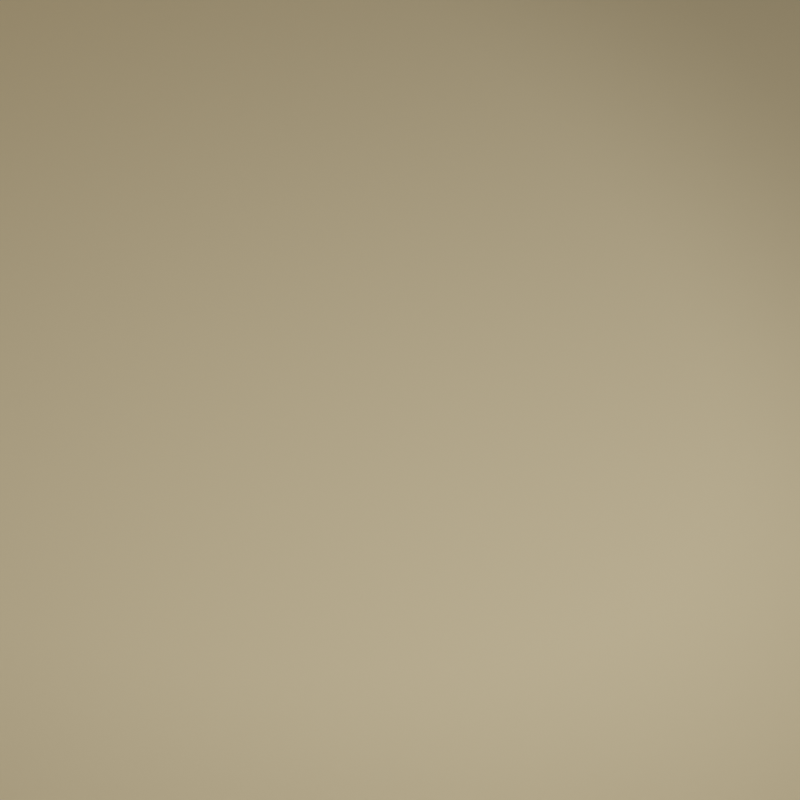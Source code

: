 # Source: Scene.blend  (saved by Blender 4.2.67; exported with 4.5.12 LTS)
import bpy
from mathutils import Matrix  # noqa: F401  (used for matrix-valued properties, if any)

bpy.ops.wm.read_factory_settings(use_empty=True)
scene = bpy.context.scene
scene.name = 'Scene'

# ---- collections
col_collection = bpy.data.collections.new('Collection'); scene.collection.children.link(col_collection)

# ---- materials (node trees are filled in below, after node groups)
mat_material = bpy.data.materials.new('Material')
mat_material_001 = bpy.data.materials.new('Material.001')
mat_high_gloss_plastic___color_1 = bpy.data.materials.new('High Gloss Plastic - Color 1')

# ---- node groups
ng_coat_ii_001 = bpy.data.node_groups.new('Coat II.001', 'ShaderNodeTree')
_s = ng_coat_ii_001.interface.new_socket(name='Shader', in_out='OUTPUT', socket_type='NodeSocketShader')
_s = ng_coat_ii_001.interface.new_socket(name='Control', in_out='OUTPUT', socket_type='NodeSocketShader')
_s = ng_coat_ii_001.interface.new_socket(name='Shader', in_out='INPUT', socket_type='NodeSocketShader')
_s = ng_coat_ii_001.interface.new_socket(name='Gloss Color', in_out='INPUT', socket_type='NodeSocketColor')
_s.default_value = (0.8, 0.8, 0.8, 1.0)
_s = ng_coat_ii_001.interface.new_socket(name='IOR', in_out='INPUT', socket_type='NodeSocketFloat')
_s.default_value = 1.45
_s.min_value = 0.0
_s.max_value = 1e+04
_s = ng_coat_ii_001.interface.new_socket(name='Fresnel/Facing', in_out='INPUT', socket_type='NodeSocketFloat')
_s.default_value = 0.1
_s.min_value = 0.0
_s.max_value = 1.0
_s = ng_coat_ii_001.interface.new_socket(name='Facing Strength', in_out='INPUT', socket_type='NodeSocketFloat')
_s.default_value = 0.5
_s.min_value = 0.0
_s.max_value = 1.0
_s = ng_coat_ii_001.interface.new_socket(name='Center Gloss', in_out='INPUT', socket_type='NodeSocketFloat')
_s.subtype = 'FACTOR'
_s.min_value = 0.0
_s.max_value = 1.0
_s = ng_coat_ii_001.interface.new_socket(name='Edge Gloss', in_out='INPUT', socket_type='NodeSocketFloat')
_s.subtype = 'FACTOR'
_s.default_value = 0.5
_s.min_value = 0.0
_s.max_value = 1.0
_s = ng_coat_ii_001.interface.new_socket(name='Center Roughness', in_out='INPUT', socket_type='NodeSocketFloat')
_s.subtype = 'FACTOR'
_s.default_value = 0.1
_s.min_value = 0.0
_s.max_value = 1.0
_s = ng_coat_ii_001.interface.new_socket(name='Edge Roughness', in_out='INPUT', socket_type='NodeSocketFloat')
_s.subtype = 'FACTOR'
_s.default_value = 0.005
_s.min_value = 0.0
_s.max_value = 1.0
_s = ng_coat_ii_001.interface.new_socket(name='Normal', in_out='INPUT', socket_type='NodeSocketVector')
_s.min_value = -1.0
_s.max_value = 1.0
_s.hide_value = True
_N = ng_coat_ii_001.nodes; _L = ng_coat_ii_001.links
n0 = _N.new('NodeFrame'); n0.name = 'Frame'; n0.location = (431, 179)
n0.label = 'bwide.wordpress.com'
n0.width = 200
n1 = _N.new('ShaderNodeFresnel'); n1.name = 'Fresnel'; n1.location = (-1350, 0)
n1.width = 150
n2 = _N.new('ShaderNodeLayerWeight'); n2.name = 'Layer Weight.001'; n2.location = (-1350, -91)
n2.width = 150
n3 = _N.new('ShaderNodeMixShader'); n3.name = 'Mix Shader'; n3.location = (-250, 0)
n3.width = 150
n4 = _N.new('ShaderNodeMix'); n4.name = 'Mix.004'; n4.location = (-1100, 0)
n4.width = 100
n4.data_type = 'RGBA'
n5 = _N.new('ShaderNodeMix'); n5.name = 'Mix.001'; n5.location = (-700, 0)
n5.width = 100
n5.data_type = 'RGBA'
n6 = _N.new('NodeGroupInput'); n6.name = 'Group Input'; n6.location = (-1590, 0)
n7 = _N.new('ShaderNodeEmission'); n7.name = 'Emission'; n7.location = (-250, -134)
n8 = _N.new('ShaderNodeMix'); n8.name = 'Mix.003'; n8.location = (-900, 0)
n8.width = 100
n8.data_type = 'RGBA'
n9 = _N.new('ShaderNodeMix'); n9.name = 'Mix.002'; n9.location = (-500, 0)
n9.width = 100
n9.data_type = 'RGBA'
n10 = _N.new('ShaderNodeBsdfAnisotropic'); n10.name = 'Glossy BSDF'; n10.location = (-500, -186)
n10.distribution = 'GGX'
n11 = _N.new('NodeGroupOutput'); n11.name = 'Group Output'; n11.location = (-431, -179)
n12 = _N.new('ShaderNodeMath'); n12.name = 'Math'; n12.location = (-700, -186)
n12.operation = 'POWER'
n11.parent = n0
_L.new(n5.outputs[2], n9.inputs[0])
_L.new(n4.outputs[2], n8.inputs[0])
_L.new(n9.outputs[2], n3.inputs[0])
_L.new(n10.outputs[0], n3.inputs[2])
_L.new(n1.outputs[0], n5.inputs[6])
_L.new(n1.outputs[0], n4.inputs[6])
_L.new(n2.outputs[1], n5.inputs[7])
_L.new(n2.outputs[1], n4.inputs[7])
_L.new(n6.outputs[2], n1.inputs[0])
_L.new(n6.outputs[3], n5.inputs[0])
_L.new(n6.outputs[4], n2.inputs[0])
_L.new(n6.outputs[5], n9.inputs[6])
_L.new(n6.outputs[6], n9.inputs[7])
_L.new(n6.outputs[7], n8.inputs[6])
_L.new(n6.outputs[8], n8.inputs[7])
_L.new(n6.outputs[0], n3.inputs[1])
_L.new(n6.outputs[3], n4.inputs[0])
_L.new(n3.outputs[0], n11.inputs[0])
_L.new(n6.outputs[1], n10.inputs[0])
_L.new(n6.outputs[9], n10.inputs[4])
_L.new(n7.outputs[0], n11.inputs[1])
_L.new(n9.outputs[2], n7.inputs[0])
_L.new(n8.outputs[2], n12.inputs[0])
_L.new(n12.outputs[0], n10.inputs[1])
n11.is_active_output = True
ng_plastic_iii_001 = bpy.data.node_groups.new('Plastic III.001', 'ShaderNodeTree')
_s = ng_plastic_iii_001.interface.new_socket(name='Shader', in_out='OUTPUT', socket_type='NodeSocketShader')
_s = ng_plastic_iii_001.interface.new_socket(name='Color', in_out='INPUT', socket_type='NodeSocketColor')
_s.default_value = (0.8, 0.0, 0.0, 1.0)
_s = ng_plastic_iii_001.interface.new_socket(name='Translucency', in_out='INPUT', socket_type='NodeSocketFloat')
_s.min_value = 0.0
_s.max_value = 1.0
_s = ng_plastic_iii_001.interface.new_socket(name='Translucency Mix/Add', in_out='INPUT', socket_type='NodeSocketFloat')
_s.min_value = 0.0
_s.max_value = 1.0
_s = ng_plastic_iii_001.interface.new_socket(name='SSS', in_out='INPUT', socket_type='NodeSocketFloat')
_s.min_value = 0.0
_s.max_value = 1.0
_s = ng_plastic_iii_001.interface.new_socket(name='SSS Scale', in_out='INPUT', socket_type='NodeSocketFloat')
_s.default_value = 1.0
_s.min_value = 0.0
_s.max_value = 1e+06
_s = ng_plastic_iii_001.interface.new_socket(name='Gloss Color', in_out='INPUT', socket_type='NodeSocketColor')
_s.default_value = (0.8, 0.8, 0.8, 1.0)
_s = ng_plastic_iii_001.interface.new_socket(name='Gloss IOR', in_out='INPUT', socket_type='NodeSocketFloat')
_s.default_value = 1.45
_s.min_value = 0.0
_s.max_value = 1e+04
_s = ng_plastic_iii_001.interface.new_socket(name='Fresnel/Facing', in_out='INPUT', socket_type='NodeSocketFloat')
_s.default_value = 0.1
_s.min_value = 0.0
_s.max_value = 1.0
_s = ng_plastic_iii_001.interface.new_socket(name='Facing Strength', in_out='INPUT', socket_type='NodeSocketFloat')
_s.default_value = 0.5
_s.min_value = 0.0
_s.max_value = 1.0
_s = ng_plastic_iii_001.interface.new_socket(name='Center Gloss', in_out='INPUT', socket_type='NodeSocketFloat')
_s.subtype = 'FACTOR'
_s.min_value = 0.0
_s.max_value = 1.0
_s = ng_plastic_iii_001.interface.new_socket(name='Edge Gloss', in_out='INPUT', socket_type='NodeSocketFloat')
_s.subtype = 'FACTOR'
_s.default_value = 1.0
_s.min_value = 0.0
_s.max_value = 1.0
_s = ng_plastic_iii_001.interface.new_socket(name='Center Roughness', in_out='INPUT', socket_type='NodeSocketFloat')
_s.subtype = 'FACTOR'
_s.default_value = 0.006
_s.min_value = 0.0
_s.max_value = 1.0
_s = ng_plastic_iii_001.interface.new_socket(name='Edge Roughness', in_out='INPUT', socket_type='NodeSocketFloat')
_s.subtype = 'FACTOR'
_s.default_value = 0.002
_s.min_value = 0.0
_s.max_value = 1.0
_s = ng_plastic_iii_001.interface.new_socket(name='Normal', in_out='INPUT', socket_type='NodeSocketVector')
_s.min_value = -1.0
_s.max_value = 1.0
_s.hide_value = True
_N = ng_plastic_iii_001.nodes; _L = ng_plastic_iii_001.links
n0 = _N.new('NodeFrame'); n0.name = 'Frame'; n0.location = (470, -11)
n0.label = 'bwide.wordpress.com'
n0.width = 200
n1 = _N.new('ShaderNodeLayerWeight'); n1.name = 'Layer Weight'; n1.location = (-31, 108)
n1.width = 150
n1.inputs[0].default_value = 0.2
n2 = _N.new('ShaderNodeMix'); n2.name = 'Mix'; n2.location = (169, 170)
n2.width = 100
n2.data_type = 'RGBA'
n2.inputs[0].default_value = 0.3
n3 = _N.new('ShaderNodeSubsurfaceScattering'); n3.name = 'Subsurface Scattering'; n3.location = (-713, -50)
n3.inputs[2].default_value = (1.0, 1.0, 1.0)
n4 = _N.new('ShaderNodeMixShader'); n4.name = 'Mix Shader.002'; n4.location = (-463, 0)
n4.width = 150
n5 = _N.new('ShaderNodeAddShader'); n5.name = 'Add Shader'; n5.location = (-900, -57)
n5.width = 150
n5.hide = True
n6 = _N.new('ShaderNodeMixShader'); n6.name = 'Mix Shader.004'; n6.location = (-900, -7)
n6.width = 150
n6.hide = True
n7 = _N.new('ShaderNodeMixShader'); n7.name = 'Mix Shader.003'; n7.location = (-713, -7)
n7.width = 150
n7.hide = True
n8 = _N.new('ShaderNodeGroup'); n8.name = 'Group.002'; n8.location = (-213, 0)
n8.width = 113
n8.node_tree = ng_coat_ii_001
n9 = _N.new('ShaderNodeBsdfDiffuse'); n9.name = 'Diffuse BSDF'; n9.location = (-1150, 0)
n10 = _N.new('ShaderNodeBsdfTranslucent'); n10.name = 'Translucent BSDF'; n10.location = (-1150, -140)
n10.width = 150
n10.hide = True
n11 = _N.new('NodeGroupInput'); n11.name = 'Group Input'; n11.location = (-1390, 0)
n12 = _N.new('NodeGroupOutput'); n12.name = 'Group Output'; n12.location = (-470, 11)
n12.parent = n0
_L.new(n1.outputs[1], n2.inputs[7])
_L.new(n1.outputs[0], n2.inputs[6])
_L.new(n11.outputs[3], n4.inputs[0])
_L.new(n11.outputs[0], n3.inputs[0])
_L.new(n11.outputs[4], n3.inputs[1])
_L.new(n11.outputs[0], n9.inputs[0])
_L.new(n3.outputs[0], n4.inputs[2])
_L.new(n10.outputs[0], n5.inputs[1])
_L.new(n9.outputs[0], n5.inputs[0])
_L.new(n5.outputs[0], n7.inputs[2])
_L.new(n11.outputs[0], n10.inputs[0])
_L.new(n10.outputs[0], n6.inputs[2])
_L.new(n9.outputs[0], n6.inputs[1])
_L.new(n6.outputs[0], n7.inputs[1])
_L.new(n7.outputs[0], n4.inputs[1])
_L.new(n11.outputs[2], n7.inputs[0])
_L.new(n11.outputs[1], n6.inputs[0])
_L.new(n4.outputs[0], n8.inputs[0])
_L.new(n11.outputs[5], n8.inputs[1])
_L.new(n11.outputs[6], n8.inputs[2])
_L.new(n11.outputs[7], n8.inputs[3])
_L.new(n11.outputs[8], n8.inputs[4])
_L.new(n11.outputs[9], n8.inputs[5])
_L.new(n11.outputs[10], n8.inputs[6])
_L.new(n11.outputs[11], n8.inputs[7])
_L.new(n11.outputs[12], n8.inputs[8])
_L.new(n8.outputs[0], n12.inputs[0])
_L.new(n11.outputs[13], n9.inputs[2])
_L.new(n11.outputs[13], n10.inputs[1])
_L.new(n11.outputs[13], n3.inputs[6])
_L.new(n11.outputs[13], n8.inputs[9])
n12.is_active_output = True

# ---- material node trees
mat_material.use_nodes = True; mat_material.node_tree.nodes.clear()
_N = mat_material.node_tree.nodes; _L = mat_material.node_tree.links
n0 = _N.new('ShaderNodeOutputMaterial'); n0.name = 'Material Output'; n0.location = (300, 300)
n1 = _N.new('ShaderNodeBsdfDiffuse'); n1.name = 'Diffuse BSDF'; n1.location = (10, 300)
n1.inputs[0].default_value = (0.8, 0.6524, 0.3953, 1.0)
n1.inputs[1].default_value = 0.7491
_L.new(n1.outputs[0], n0.inputs[0])
n0.is_active_output = True
mat_material_001.use_nodes = True; mat_material_001.node_tree.nodes.clear()
_N = mat_material_001.node_tree.nodes; _L = mat_material_001.node_tree.links
n0 = _N.new('ShaderNodeBsdfPrincipled'); n0.name = 'Principled BSDF'; n0.location = (10, 300)
n0.inputs[3].default_value = 1.45
n1 = _N.new('ShaderNodeOutputMaterial'); n1.name = 'Material Output'; n1.location = (300, 300)
_L.new(n0.outputs[0], n1.inputs[0])
n1.is_active_output = True
mat_high_gloss_plastic___color_1.use_nodes = True; mat_high_gloss_plastic___color_1.node_tree.nodes.clear()
_N = mat_high_gloss_plastic___color_1.node_tree.nodes; _L = mat_high_gloss_plastic___color_1.node_tree.links
n0 = _N.new('ShaderNodeGroup'); n0.name = 'Group.016'; n0.location = (-233, 196)
n0.width = 226
n0.node_tree = ng_plastic_iii_001
n0.inputs[0].default_value = (0.0, 0.447, 0.741, 1.0)
n0.inputs[1].default_value = 0.0
n0.inputs[2].default_value = 0.0
n0.inputs[3].default_value = 0.0
n0.inputs[4].default_value = 1.0
n0.inputs[5].default_value = (0.8, 0.8, 0.8, 1.0)
n0.inputs[6].default_value = 1.45
n0.inputs[7].default_value = 0.1
n0.inputs[8].default_value = 0.5
n0.inputs[9].default_value = 0.0
n0.inputs[10].default_value = 1.0
n0.inputs[11].default_value = 0.006
n0.inputs[12].default_value = 0.002
n0.inputs[13].default_value = (0.0, 0.0, 0.0)
n1 = _N.new('ShaderNodeOutputMaterial'); n1.name = 'Material Output'; n1.location = (93, 196)
_L.new(n0.outputs[0], n1.inputs[0])
n1.is_active_output = True

# ---- world
world_world = bpy.data.worlds.new('World'); scene.world = world_world
world_world.use_nodes = True; world_world.node_tree.nodes.clear()
_N = world_world.node_tree.nodes; _L = world_world.node_tree.links
n0 = _N.new('ShaderNodeOutputWorld'); n0.name = 'World Output'; n0.location = (300, 300)
n1 = _N.new('ShaderNodeBackground'); n1.name = 'Background'; n1.location = (10, 300)
n1.inputs[0].default_value = (0.05088, 0.05088, 0.05088, 1.0)
n1.inputs[1].default_value = 0.0
_L.new(n1.outputs[0], n0.inputs[0])
n0.is_active_output = True
world_world.color = (0.05088, 0.05088, 0.05088)
world_world.use_sun_shadow = False
world_world.sun_shadow_jitter_overblur = 0.0

# ---- cameras
cam_camera = bpy.data.cameras.new('Camera')
cam_camera.clip_end = 100.0
cam_camera.lens = 135.0
cam_camera.ortho_scale = 7.314

# ---- lights
light_light = bpy.data.lights.new('Light', 'SPOT')
light_light.transmission_factor = 0.0
light_light.energy = 1500.0
light_light.shadow_soft_size = 1.7
light_light.shadow_maximum_resolution = 0.006
light_light.use_absolute_resolution = True
light_light.spot_blend = 0.0
light_light.spot_size = 0.7551
light_light.use_soft_falloff = False
light_point_001 = bpy.data.lights.new('Point.001', 'POINT')
light_point_001.transmission_factor = 0.0
light_point_001.use_soft_falloff = False
light_point_001.energy = 5000.0
light_point_001.shadow_maximum_resolution = 0.006
light_point_001.use_absolute_resolution = True

# ---- meshes
me_plane_001 = bpy.data.meshes.new('Plane.001')
me_plane_001.from_pydata([(-1.0, -1.0, 0.0), (1.0, -1.0, 0.0), (-1.0, 1.0, 0.0), (1.0, 1.0, 0.0), (-1.0, -1.0, 8.379), (-1.0, 1.0, 8.379)], [], [(0, 1, 3, 2), (0, 2, 5, 4)])
me_plane_001.polygons.foreach_set('use_smooth', [True] * 2)
_uv = me_plane_001.uv_layers.new(name='UVMap')
_uv.uv.foreach_set('vector', [0.0, 0.0, 1.0, 0.0, 1.0, 1.0, 0.0, 1.0, 0.0, 0.0, 0.0, 1.0, 0.0, 1.0, 0.0, 0.0])
me_plane_001.materials.append(mat_material)
me_plane_001.update()
me_material_preview_mesh = bpy.data.meshes.new('Material_Preview_Mesh')
me_material_preview_mesh.from_pydata([], [], [])
me_material_preview_mesh.materials.append(mat_material_001)
me_material_preview_mesh.update()
me_cube_024 = bpy.data.meshes.new('Cube.024')
me_cube_024.from_pydata([(-1.0, -1.0, -1.0), (-1.0, -1.0, 1.0), (-1.0, 1.0, -1.0), (-1.0, 1.0, 1.0), (1.0, -1.0, -1.0), (1.0, -1.0, 1.0), (1.0, 1.0, -1.0), (1.0, 1.0, 1.0)], [], [(0, 1, 3, 2), (2, 3, 7, 6), (6, 7, 5, 4), (4, 5, 1, 0), (2, 6, 4, 0), (7, 3, 1, 5)])
_uv = me_cube_024.uv_layers.new(name='UVMap')
_uv.uv.foreach_set('vector', [0.375, 0.0, 0.625, 0.0, 0.625, 0.25, 0.375, 0.25, 0.375, 0.25, 0.625, 0.25, 0.625, 0.5, 0.375, 0.5, 0.375, 0.5, 0.625, 0.5, 0.625, 0.75, 0.375, 0.75, 0.375, 0.75, 0.625, 0.75, 0.625, 1.0, 0.375, 1.0, 0.125, 0.5, 0.375, 0.5, 0.375, 0.75, 0.125, 0.75, 0.625, 0.5, 0.875, 0.5, 0.875, 0.75, 0.625, 0.75])
me_cube_024.materials.append(mat_high_gloss_plastic___color_1)
me_cube_024.update()
me_cube_025 = bpy.data.meshes.new('Cube.025')
me_cube_025.from_pydata([(-1.0, -1.0, -1.0), (-1.0, -1.0, 1.0), (-1.0, 1.0, -1.0), (-1.0, 1.0, 1.0), (1.0, -1.0, -1.0), (1.0, -1.0, 1.0), (1.0, 1.0, -1.0), (1.0, 1.0, 1.0)], [], [(0, 1, 3, 2), (2, 3, 7, 6), (6, 7, 5, 4), (4, 5, 1, 0), (2, 6, 4, 0), (7, 3, 1, 5)])
_uv = me_cube_025.uv_layers.new(name='UVMap')
_uv.uv.foreach_set('vector', [0.375, 0.0, 0.625, 0.0, 0.625, 0.25, 0.375, 0.25, 0.375, 0.25, 0.625, 0.25, 0.625, 0.5, 0.375, 0.5, 0.375, 0.5, 0.625, 0.5, 0.625, 0.75, 0.375, 0.75, 0.375, 0.75, 0.625, 0.75, 0.625, 1.0, 0.375, 1.0, 0.125, 0.5, 0.375, 0.5, 0.375, 0.75, 0.125, 0.75, 0.625, 0.5, 0.875, 0.5, 0.875, 0.75, 0.625, 0.75])
me_cube_025.materials.append(None)
me_cube_025.update()

# ---- objects
ob_light = bpy.data.objects.new('Light', light_light)
ob_camera = bpy.data.objects.new('Camera', cam_camera)
ob_plane = bpy.data.objects.new('Plane', me_plane_001)
ob_material_preview_dummy = bpy.data.objects.new('Material_Preview_Dummy', me_material_preview_mesh)
ob_point_001 = bpy.data.objects.new('Point.001', light_point_001)
ob_box_0_0 = bpy.data.objects.new('Box_0_0', me_cube_024)
ob_box_1_0 = bpy.data.objects.new('Box_1_0', me_cube_025)

# ---- transforms, parenting, visibility, modifiers, constraints
ob_light.location = (7.5, 5.0, 10.0)
ob_light.rotation_euler = (0.9502, -0.3771, 1.903)
ob_light.lock_rotations_4d = False
ob_light.empty_display_type = 'ARROWS'
ob_light.color = (0.0, 0.0, 0.0, 0.0)
ob_light.lineart.crease_threshold = 0.0
ob_camera.location = (12.11, -13.62, 25.4)
ob_camera.rotation_euler = (0.7854, 0.0, 0.7854)
ob_camera.scale = (1.0, 1.0, 1.0)
ob_camera.lock_rotations_4d = False
ob_camera.empty_display_type = 'ARROWS'
ob_camera.color = (0.0, 0.0, 0.0, 0.0)
ob_camera.display_type = 'WIRE'
ob_camera.lineart.crease_threshold = 0.0
ob_plane.location = (-8.5, 5.0, 0.0)
ob_plane.scale = (10.0, 10.0, 2.0)
_m = ob_plane.modifiers.new('Bevel', 'BEVEL')
_m.width = 0.74
_m.width_pct = 0.74
_m.segments = 50
_m.profile = 0.7328
ob_material_preview_dummy.location = (0.0, 0.0, 0.0)
ob_material_preview_dummy.hide_select = True
ob_material_preview_dummy.hide_render = True
ob_point_001.location = (0.0, 0.0, 15.0)
ob_box_0_0.location = (0.0, 0.0, 0.1075)
ob_box_0_0.rotation_mode = 'QUATERNION'
ob_box_0_0.rotation_quaternion = (1.0, 0.0, 0.0, 0.0)
ob_box_0_0.scale = (0.0025, 0.0025, 0.0025)
ob_box_1_0.location = (0.0, 0.0, 0.1001)
ob_box_1_0.rotation_mode = 'QUATERNION'
ob_box_1_0.rotation_quaternion = (1.0, 0.0, 0.0, 0.0)
ob_box_1_0.scale = (0.0025, 0.0025, 0.0025)

# ---- collection membership
col_collection.objects.link(ob_light)
col_collection.objects.link(ob_camera)
col_collection.objects.link(ob_plane)
col_collection.objects.link(ob_material_preview_dummy)
col_collection.objects.link(ob_point_001)
col_collection.objects.link(ob_box_0_0)
col_collection.objects.link(ob_box_1_0)

# ---- scene / render settings (as saved in the file)
scene.camera = ob_camera
scene.frame_start = 1; scene.frame_end = 300; scene.frame_set(157)
scene.render.engine = 'CYCLES'
scene.render.image_settings.file_format = 'TIFF'
scene.render.image_settings.color_mode = 'RGB'
scene.render.resolution_x = 1000
scene.render.resolution_y = 1000
scene.cycles.shading_system = True
scene.cycles.time_limit = 60.0
scene.cycles.sampling_pattern = 'TABULATED_SOBOL'
scene.view_settings.look = 'High Contrast'
scene.view_settings.view_transform = 'Filmic'
bpy.context.view_layer.update()
